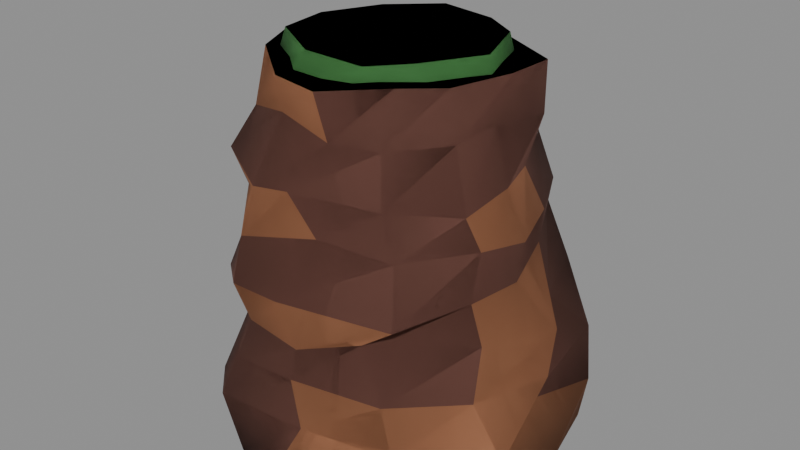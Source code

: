 # Source: cove_cliff_b.blend  (saved by Blender 5.3.31; exported with 4.5.12 LTS)
import bpy
from mathutils import Matrix  # noqa: F401  (used for matrix-valued properties, if any)

bpy.ops.wm.read_factory_settings(use_empty=True)
scene = bpy.context.scene
scene.name = 'Scene'

# ---- collections
col_source = bpy.data.collections.new('Source'); scene.collection.children.link(col_source)
col_export = bpy.data.collections.new('Export'); scene.collection.children.link(col_export)

# ---- materials (node trees are filled in below, after node groups)
mat_coverock = bpy.data.materials.new('CoveRock')
mat_coverock.diffuse_color = (0.3916, 0.162, 0.07819, 1.0)
mat_coverockdark = bpy.data.materials.new('CoveRockDark')
mat_coverockdark.diffuse_color = (0.1714, 0.06848, 0.04971, 1.0)
mat_covegrass = bpy.data.materials.new('CoveGrass')
mat_covegrass.diffuse_color = (0.1441, 0.4233, 0.07619, 1.0)
mat_covegrassdark = bpy.data.materials.new('CoveGrassDark')
mat_covegrassdark.diffuse_color = (0.07227, 0.2542, 0.06848, 1.0)

# ---- material node trees
mat_coverock.use_nodes = True; mat_coverock.node_tree.nodes.clear()
_N = mat_coverock.node_tree.nodes; _L = mat_coverock.node_tree.links
n0 = _N.new('ShaderNodeBsdfPrincipled'); n0.name = 'Principled BSDF'; n0.location = (-200, 100)
n0.inputs[0].default_value = (0.3916, 0.162, 0.07819, 1.0)
n0.inputs[2].default_value = 0.9
n0.inputs[10].default_value = 0.005
n1 = _N.new('ShaderNodeOutputMaterial'); n1.name = 'Material Output'; n1.location = (200, 100)
_L.new(n0.outputs[0], n1.inputs[0])
n1.is_active_output = True
mat_coverockdark.use_nodes = True; mat_coverockdark.node_tree.nodes.clear()
_N = mat_coverockdark.node_tree.nodes; _L = mat_coverockdark.node_tree.links
n0 = _N.new('ShaderNodeBsdfPrincipled'); n0.name = 'Principled BSDF'; n0.location = (-200, 100)
n0.inputs[0].default_value = (0.1714, 0.06848, 0.04971, 1.0)
n0.inputs[2].default_value = 0.9
n0.inputs[10].default_value = 0.005
n1 = _N.new('ShaderNodeOutputMaterial'); n1.name = 'Material Output'; n1.location = (200, 100)
_L.new(n0.outputs[0], n1.inputs[0])
n1.is_active_output = True
mat_covegrass.use_nodes = True; mat_covegrass.node_tree.nodes.clear()
_N = mat_covegrass.node_tree.nodes; _L = mat_covegrass.node_tree.links
n0 = _N.new('ShaderNodeBsdfPrincipled'); n0.name = 'Principled BSDF'; n0.location = (-200, 100)
n0.inputs[0].default_value = (0.1441, 0.4233, 0.07619, 1.0)
n0.inputs[2].default_value = 0.9
n0.inputs[10].default_value = 0.005
n1 = _N.new('ShaderNodeOutputMaterial'); n1.name = 'Material Output'; n1.location = (200, 100)
_L.new(n0.outputs[0], n1.inputs[0])
n1.is_active_output = True
mat_covegrassdark.use_nodes = True; mat_covegrassdark.node_tree.nodes.clear()
_N = mat_covegrassdark.node_tree.nodes; _L = mat_covegrassdark.node_tree.links
n0 = _N.new('ShaderNodeBsdfPrincipled'); n0.name = 'Principled BSDF'; n0.location = (-200, 100)
n0.inputs[0].default_value = (0.07227, 0.2542, 0.06848, 1.0)
n0.inputs[2].default_value = 0.9
n0.inputs[10].default_value = 0.005
n1 = _N.new('ShaderNodeOutputMaterial'); n1.name = 'Material Output'; n1.location = (200, 100)
_L.new(n0.outputs[0], n1.inputs[0])
n1.is_active_output = True

# ---- meshes
me_cliffb = bpy.data.meshes.new('CliffB')
me_cliffb.from_pydata([(0.5149, 0.002717, 0.0), (0.4626, 0.2137, 0.0), (0.2273, 0.3583, 0.0), (0.07508, 0.5014, 0.0), (-0.1602, 0.4219, 0.0), (-0.3767, 0.2679, 0.0), (-0.485, 0.1752, 0.0), (-0.4955, -0.07888, 0.0), (-0.2938, -0.3239, 0.0), (-0.1318, -0.4751, 0.0), (0.0109, -0.5321, 0.0), (0.2835, -0.3212, 0.0), (0.4861, -0.2102, 0.0), (0.4117, -0.01263, 0.1401), (0.4763, 0.2292, 0.1175), (0.265, 0.4437, 0.1093), (0.05652, 0.5253, 0.1266), (-0.142, 0.4161, 0.1422), (-0.3369, 0.346, 0.1283), (-0.4109, 0.09571, 0.1345), (-0.4205, -0.1495, 0.1149), (-0.3261, -0.3517, 0.1114), (-0.2319, -0.4453, 0.1159), (0.04963, -0.4375, 0.133), (0.2726, -0.3519, 0.0995), (0.4876, -0.1871, 0.09624), (0.4817, 0.007421, 0.2442), (0.443, 0.2649, 0.2554), (0.2477, 0.3395, 0.2351), (0.08323, 0.401, 0.2327), (-0.1992, 0.4181, 0.2683), (-0.4037, 0.2907, 0.223), (-0.4034, 0.05662, 0.2663), (-0.4535, -0.1518, 0.2442), (-0.3301, -0.2371, 0.2582), (-0.1905, -0.4215, 0.2359), (0.01733, -0.4324, 0.2635), (0.2516, -0.367, 0.2492), (0.4104, -0.2087, 0.2467), (0.4709, 0.05305, 0.3587), (0.367, 0.1726, 0.3668), (0.311, 0.3564, 0.3791), (0.06823, 0.4863, 0.3647), (-0.1844, 0.4599, 0.3784), (-0.3274, 0.2746, 0.4049), (-0.4127, 0.07531, 0.3663), (-0.4302, -0.1161, 0.3764), (-0.36, -0.2743, 0.3872), (-0.1287, -0.4178, 0.3717), (0.05443, -0.4444, 0.3735), (0.1941, -0.3664, 0.4043), (0.4038, -0.1731, 0.3901), (0.3968, -0.02754, 0.5011), (0.319, 0.1874, 0.4983), (0.2125, 0.3829, 0.5296), (0.1018, 0.4613, 0.5202), (-0.1057, 0.4159, 0.5156), (-0.3107, 0.3147, 0.521), (-0.4104, 0.07092, 0.4735), (-0.3764, -0.09654, 0.5023), (-0.3192, -0.2527, 0.5026), (-0.1354, -0.4607, 0.4943), (0.001189, -0.4539, 0.4904), (0.2862, -0.3643, 0.472), (0.3638, -0.1659, 0.4893), (0.4073, -0.01621, 0.6096), (0.3362, 0.1759, 0.6025), (0.2609, 0.3333, 0.6136), (0.07442, 0.3813, 0.6078), (-0.2004, 0.3861, 0.6041), (-0.2832, 0.2771, 0.6267), (-0.3914, 0.1077, 0.6406), (-0.4047, -0.06476, 0.6049), (-0.2847, -0.2565, 0.6432), (-0.1215, -0.4372, 0.6194), (0.05439, -0.3627, 0.6377), (0.2457, -0.3096, 0.6143), (0.3933, -0.1763, 0.643), (0.3519, -0.01786, 0.735), (0.3009, 0.1305, 0.7273), (0.2118, 0.3057, 0.7734), (0.05156, 0.341, 0.7759), (-0.09317, 0.3503, 0.7658), (-0.3073, 0.2967, 0.7646), (-0.3997, 0.1182, 0.7753), (-0.3319, -0.08298, 0.7262), (-0.2918, -0.3012, 0.7592), (-0.1198, -0.3916, 0.7342), (0.02169, -0.4166, 0.7704), (0.1973, -0.2954, 0.7247), (0.3686, -0.2044, 0.7322), (0.3071, -0.01358, 0.8791), (0.3431, 0.1361, 0.8745), (0.1919, 0.2673, 0.8632), (0.01046, 0.3946, 0.8901), (-0.0938, 0.3102, 0.8668), (-0.318, 0.2342, 0.8588), (-0.3332, 0.07089, 0.8723), (-0.3683, -0.06287, 0.8919), (-0.2366, -0.2589, 0.8715), (-0.1018, -0.2999, 0.8977), (0.06001, -0.3204, 0.8691), (0.2183, -0.3185, 0.8866), (0.3382, -0.2055, 0.9008), (0.3212, 0.02765, 1.0), (0.3271, 0.1624, 1.0), (0.1399, 0.2598, 1.0), (0.03769, 0.294, 1.0), (-0.07201, 0.2807, 1.0), (-0.2072, 0.2238, 1.0), (-0.2927, 0.09031, 1.0), (-0.323, -0.0604, 1.0), (-0.2669, -0.1875, 1.0), (-0.08837, -0.3294, 1.0), (0.0531, -0.3545, 1.0), (0.1787, -0.2263, 1.0), (0.2719, -0.1445, 1.0)], [], [(0, 1, 14, 13), (1, 2, 15, 14), (2, 3, 16, 15), (3, 4, 17, 16), (4, 5, 18, 17), (5, 6, 19, 18), (6, 7, 20, 19), (7, 8, 21, 20), (8, 9, 22, 21), (9, 10, 23, 22), (10, 11, 24, 23), (11, 12, 25, 24), (12, 0, 13, 25), (13, 14, 27, 26), (14, 15, 28, 27), (15, 16, 29, 28), (16, 17, 30, 29), (17, 18, 31, 30), (18, 19, 32, 31), (19, 20, 33, 32), (20, 21, 34, 33), (21, 22, 35, 34), (22, 23, 36, 35), (23, 24, 37, 36), (24, 25, 38, 37), (25, 13, 26, 38), (26, 27, 40, 39), (27, 28, 41, 40), (28, 29, 42, 41), (29, 30, 43, 42), (30, 31, 44, 43), (31, 32, 45, 44), (32, 33, 46, 45), (33, 34, 47, 46), (34, 35, 48, 47), (35, 36, 49, 48), (36, 37, 50, 49), (37, 38, 51, 50), (38, 26, 39, 51), (39, 40, 53, 52), (40, 41, 54, 53), (41, 42, 55, 54), (42, 43, 56, 55), (43, 44, 57, 56), (44, 45, 58, 57), (45, 46, 59, 58), (46, 47, 60, 59), (47, 48, 61, 60), (48, 49, 62, 61), (49, 50, 63, 62), (50, 51, 64, 63), (51, 39, 52, 64), (52, 53, 66, 65), (53, 54, 67, 66), (54, 55, 68, 67), (55, 56, 69, 68), (56, 57, 70, 69), (57, 58, 71, 70), (58, 59, 72, 71), (59, 60, 73, 72), (60, 61, 74, 73), (61, 62, 75, 74), (62, 63, 76, 75), (63, 64, 77, 76), (64, 52, 65, 77), (65, 66, 79, 78), (66, 67, 80, 79), (67, 68, 81, 80), (68, 69, 82, 81), (69, 70, 83, 82), (70, 71, 84, 83), (71, 72, 85, 84), (72, 73, 86, 85), (73, 74, 87, 86), (74, 75, 88, 87), (75, 76, 89, 88), (76, 77, 90, 89), (77, 65, 78, 90), (78, 79, 92, 91), (79, 80, 93, 92), (80, 81, 94, 93), (81, 82, 95, 94), (82, 83, 96, 95), (83, 84, 97, 96), (84, 85, 98, 97), (85, 86, 99, 98), (86, 87, 100, 99), (87, 88, 101, 100), (88, 89, 102, 101), (89, 90, 103, 102), (90, 78, 91, 103), (91, 92, 105, 104), (92, 93, 106, 105), (93, 94, 107, 106), (94, 95, 108, 107), (95, 96, 109, 108), (96, 97, 110, 109), (97, 98, 111, 110), (98, 99, 112, 111), (99, 100, 113, 112), (100, 101, 114, 113), (101, 102, 115, 114), (102, 103, 116, 115), (103, 91, 104, 116), (104, 105, 106, 107, 108, 109, 110, 111, 112, 113, 114, 115, 116), (12, 11, 10, 9, 8, 7, 6, 5, 4, 3, 2, 1, 0)])
me_cliffb.polygons.foreach_set('material_index', [0, 0, 1, 0, 1, 0, 0, 0, 0, 1, 0, 0, 0, 1, 1, 0, 0, 0, 0, 0, 1, 1, 1, 0, 0, 0, 1, 1, 1, 1, 0, 1, 1, 1, 1, 1, 1, 1, 0, 0, 1, 0, 0, 0, 0, 0, 0, 1, 0, 0, 1, 0, 1, 1, 1, 1, 1, 1, 1, 1, 1, 1, 1, 1, 1, 0, 1, 0, 0, 0, 0, 0, 0, 0, 0, 1, 1, 0, 1, 1, 1, 0, 1, 1, 0, 1, 1, 1, 1, 1, 1, 1, 1, 1, 1, 1, 1, 1, 1, 0, 0, 1, 1, 1, 2, 1])
me_cliffb.materials.append(mat_coverock)
me_cliffb.materials.append(mat_coverockdark)
me_cliffb.materials.append(mat_covegrass)
me_cliffb.update()
me_cliffbcap = bpy.data.meshes.new('CliffBCap')
me_cliffbcap.from_pydata([(0.3066, -0.0235, 0.0), (0.2494, 0.1549, 0.0), (0.09131, 0.2765, 0.0), (-0.07821, 0.2999, 0.0), (-0.2646, 0.1758, 0.0), (-0.2716, -0.02905, 0.0), (-0.2328, -0.1901, 0.0), (-0.08706, -0.3127, 0.0), (0.06778, -0.2699, 0.0), (0.2368, -0.1338, 0.0), (0.2718, 0.002472, 0.08), (0.2071, 0.1768, 0.08), (0.1042, 0.2419, 0.08), (-0.0632, 0.2711, 0.08), (-0.1849, 0.1589, 0.08), (-0.2583, 0.003906, 0.08), (-0.2411, -0.1421, 0.08), (-0.07633, -0.2416, 0.08), (0.1025, -0.248, 0.08), (0.1814, -0.1568, 0.08)], [], [(0, 1, 11, 10), (1, 2, 12, 11), (2, 3, 13, 12), (3, 4, 14, 13), (4, 5, 15, 14), (5, 6, 16, 15), (6, 7, 17, 16), (7, 8, 18, 17), (8, 9, 19, 18), (9, 0, 10, 19), (10, 11, 12, 13, 14, 15, 16, 17, 18, 19), (9, 8, 7, 6, 5, 4, 3, 2, 1, 0)])
me_cliffbcap.polygons.foreach_set('material_index', [0, 0, 0, 0, 0, 0, 0, 0, 0, 0, 2, 1])
me_cliffbcap.materials.append(mat_covegrassdark)
me_cliffbcap.materials.append(mat_covegrass)
me_cliffbcap.materials.append(mat_covegrass)
me_cliffbcap.update()
me_cliffb_001 = bpy.data.meshes.new('CliffB.001')
me_cliffb_001.from_pydata([(0.5149, 0.002717, 0.0), (0.4626, 0.2137, 0.0), (0.2273, 0.3583, 0.0), (0.07508, 0.5014, 0.0), (-0.1602, 0.4219, 0.0), (-0.3767, 0.2679, 0.0), (-0.485, 0.1752, 0.0), (-0.4955, -0.07888, 0.0), (-0.2938, -0.3239, 0.0), (-0.1318, -0.4751, 0.0), (0.0109, -0.5321, 0.0), (0.2835, -0.3212, 0.0), (0.4861, -0.2102, 0.0), (0.4117, -0.01263, 0.1401), (0.4763, 0.2292, 0.1175), (0.265, 0.4437, 0.1093), (0.05652, 0.5253, 0.1266), (-0.142, 0.4161, 0.1422), (-0.3369, 0.346, 0.1283), (-0.4109, 0.09571, 0.1345), (-0.4205, -0.1495, 0.1149), (-0.3261, -0.3517, 0.1114), (-0.2319, -0.4453, 0.1159), (0.04963, -0.4375, 0.133), (0.2726, -0.3519, 0.0995), (0.4876, -0.1871, 0.09624), (0.4817, 0.007421, 0.2442), (0.443, 0.2649, 0.2554), (0.2477, 0.3395, 0.2351), (0.08323, 0.401, 0.2327), (-0.1992, 0.4181, 0.2683), (-0.4037, 0.2907, 0.223), (-0.4034, 0.05662, 0.2663), (-0.4535, -0.1518, 0.2442), (-0.3301, -0.2371, 0.2582), (-0.1905, -0.4215, 0.2359), (0.01733, -0.4324, 0.2635), (0.2516, -0.367, 0.2492), (0.4104, -0.2087, 0.2467), (0.4709, 0.05305, 0.3587), (0.367, 0.1726, 0.3668), (0.311, 0.3564, 0.3791), (0.06823, 0.4863, 0.3647), (-0.1844, 0.4599, 0.3784), (-0.3274, 0.2746, 0.4049), (-0.4127, 0.07531, 0.3663), (-0.4302, -0.1161, 0.3764), (-0.36, -0.2743, 0.3872), (-0.1287, -0.4178, 0.3717), (0.05443, -0.4444, 0.3735), (0.1941, -0.3664, 0.4043), (0.4038, -0.1731, 0.3901), (0.3968, -0.02754, 0.5011), (0.319, 0.1874, 0.4983), (0.2125, 0.3829, 0.5296), (0.1018, 0.4613, 0.5202), (-0.1057, 0.4159, 0.5156), (-0.3107, 0.3147, 0.521), (-0.4104, 0.07092, 0.4735), (-0.3764, -0.09654, 0.5023), (-0.3192, -0.2527, 0.5026), (-0.1354, -0.4607, 0.4943), (0.001189, -0.4539, 0.4904), (0.2862, -0.3643, 0.472), (0.3638, -0.1659, 0.4893), (0.4073, -0.01621, 0.6096), (0.3362, 0.1759, 0.6025), (0.2609, 0.3333, 0.6136), (0.07442, 0.3813, 0.6078), (-0.2004, 0.3861, 0.6041), (-0.2832, 0.2771, 0.6267), (-0.3914, 0.1077, 0.6406), (-0.4047, -0.06476, 0.6049), (-0.2847, -0.2565, 0.6432), (-0.1215, -0.4372, 0.6194), (0.05439, -0.3627, 0.6377), (0.2457, -0.3096, 0.6143), (0.3933, -0.1763, 0.643), (0.3519, -0.01786, 0.735), (0.3009, 0.1305, 0.7273), (0.2118, 0.3057, 0.7734), (0.05156, 0.341, 0.7759), (-0.09317, 0.3503, 0.7658), (-0.3073, 0.2967, 0.7646), (-0.3997, 0.1182, 0.7753), (-0.3319, -0.08298, 0.7262), (-0.2918, -0.3012, 0.7592), (-0.1198, -0.3916, 0.7342), (0.02169, -0.4166, 0.7704), (0.1973, -0.2954, 0.7247), (0.3686, -0.2044, 0.7322), (0.3071, -0.01358, 0.8791), (0.3431, 0.1361, 0.8745), (0.1919, 0.2673, 0.8632), (0.01046, 0.3946, 0.8901), (-0.0938, 0.3102, 0.8668), (-0.318, 0.2342, 0.8588), (-0.3332, 0.07089, 0.8723), (-0.3683, -0.06287, 0.8919), (-0.2366, -0.2589, 0.8715), (-0.1018, -0.2999, 0.8977), (0.06001, -0.3204, 0.8691), (0.2183, -0.3185, 0.8866), (0.3382, -0.2055, 0.9008), (0.3212, 0.02765, 1.0), (0.3271, 0.1624, 1.0), (0.1399, 0.2598, 1.0), (0.03769, 0.294, 1.0), (-0.07201, 0.2807, 1.0), (-0.2072, 0.2238, 1.0), (-0.2927, 0.09031, 1.0), (-0.323, -0.0604, 1.0), (-0.2669, -0.1875, 1.0), (-0.08837, -0.3294, 1.0), (0.0531, -0.3545, 1.0), (0.1787, -0.2263, 1.0), (0.2719, -0.1445, 1.0), (0.3066, -0.0235, 0.96), (0.2494, 0.1549, 0.96), (0.09131, 0.2765, 0.96), (-0.07821, 0.2999, 0.96), (-0.2646, 0.1758, 0.96), (-0.2716, -0.02905, 0.96), (-0.2328, -0.1901, 0.96), (-0.08706, -0.3127, 0.96), (0.06778, -0.2699, 0.96), (0.2368, -0.1338, 0.96), (0.2718, 0.002472, 1.04), (0.2071, 0.1768, 1.04), (0.1042, 0.2419, 1.04), (-0.0632, 0.2711, 1.04), (-0.1849, 0.1589, 1.04), (-0.2583, 0.003906, 1.04), (-0.2411, -0.1421, 1.04), (-0.07633, -0.2416, 1.04), (0.1025, -0.248, 1.04), (0.1814, -0.1568, 1.04)], [], [(0, 1, 14, 13), (1, 2, 15, 14), (2, 3, 16, 15), (3, 4, 17, 16), (4, 5, 18, 17), (5, 6, 19, 18), (6, 7, 20, 19), (7, 8, 21, 20), (8, 9, 22, 21), (9, 10, 23, 22), (10, 11, 24, 23), (11, 12, 25, 24), (12, 0, 13, 25), (13, 14, 27, 26), (14, 15, 28, 27), (15, 16, 29, 28), (16, 17, 30, 29), (17, 18, 31, 30), (18, 19, 32, 31), (19, 20, 33, 32), (20, 21, 34, 33), (21, 22, 35, 34), (22, 23, 36, 35), (23, 24, 37, 36), (24, 25, 38, 37), (25, 13, 26, 38), (26, 27, 40, 39), (27, 28, 41, 40), (28, 29, 42, 41), (29, 30, 43, 42), (30, 31, 44, 43), (31, 32, 45, 44), (32, 33, 46, 45), (33, 34, 47, 46), (34, 35, 48, 47), (35, 36, 49, 48), (36, 37, 50, 49), (37, 38, 51, 50), (38, 26, 39, 51), (39, 40, 53, 52), (40, 41, 54, 53), (41, 42, 55, 54), (42, 43, 56, 55), (43, 44, 57, 56), (44, 45, 58, 57), (45, 46, 59, 58), (46, 47, 60, 59), (47, 48, 61, 60), (48, 49, 62, 61), (49, 50, 63, 62), (50, 51, 64, 63), (51, 39, 52, 64), (52, 53, 66, 65), (53, 54, 67, 66), (54, 55, 68, 67), (55, 56, 69, 68), (56, 57, 70, 69), (57, 58, 71, 70), (58, 59, 72, 71), (59, 60, 73, 72), (60, 61, 74, 73), (61, 62, 75, 74), (62, 63, 76, 75), (63, 64, 77, 76), (64, 52, 65, 77), (65, 66, 79, 78), (66, 67, 80, 79), (67, 68, 81, 80), (68, 69, 82, 81), (69, 70, 83, 82), (70, 71, 84, 83), (71, 72, 85, 84), (72, 73, 86, 85), (73, 74, 87, 86), (74, 75, 88, 87), (75, 76, 89, 88), (76, 77, 90, 89), (77, 65, 78, 90), (78, 79, 92, 91), (79, 80, 93, 92), (80, 81, 94, 93), (81, 82, 95, 94), (82, 83, 96, 95), (83, 84, 97, 96), (84, 85, 98, 97), (85, 86, 99, 98), (86, 87, 100, 99), (87, 88, 101, 100), (88, 89, 102, 101), (89, 90, 103, 102), (90, 78, 91, 103), (91, 92, 105, 104), (92, 93, 106, 105), (93, 94, 107, 106), (94, 95, 108, 107), (95, 96, 109, 108), (96, 97, 110, 109), (97, 98, 111, 110), (98, 99, 112, 111), (99, 100, 113, 112), (100, 101, 114, 113), (101, 102, 115, 114), (102, 103, 116, 115), (103, 91, 104, 116), (104, 105, 106, 107, 108, 109, 110, 111, 112, 113, 114, 115, 116), (12, 11, 10, 9, 8, 7, 6, 5, 4, 3, 2, 1, 0), (117, 118, 128, 127), (118, 119, 129, 128), (119, 120, 130, 129), (120, 121, 131, 130), (121, 122, 132, 131), (122, 123, 133, 132), (123, 124, 134, 133), (124, 125, 135, 134), (125, 126, 136, 135), (126, 117, 127, 136), (127, 128, 129, 130, 131, 132, 133, 134, 135, 136), (126, 125, 124, 123, 122, 121, 120, 119, 118, 117)])
me_cliffb_001.polygons.foreach_set('use_smooth', [True] * 118)
me_cliffb_001.polygons.foreach_set('material_index', [1, 1, 2, 1, 2, 1, 1, 1, 1, 2, 1, 1, 1, 2, 2, 1, 1, 1, 1, 1, 2, 2, 2, 1, 1, 1, 2, 2, 2, 2, 1, 2, 2, 2, 2, 2, 2, 2, 1, 1, 2, 1, 1, 1, 1, 1, 1, 2, 1, 1, 2, 1, 2, 2, 2, 2, 2, 2, 2, 2, 2, 2, 2, 2, 2, 1, 2, 1, 1, 1, 1, 1, 1, 1, 1, 2, 2, 1, 2, 2, 2, 1, 2, 2, 1, 2, 2, 2, 2, 2, 2, 2, 2, 2, 2, 2, 2, 2, 2, 1, 1, 2, 2, 2, 3, 2, 4, 4, 4, 4, 4, 4, 4, 4, 4, 4, 3, 3])
me_cliffb_001.materials.append(None)
me_cliffb_001.materials.append(mat_coverock)
me_cliffb_001.materials.append(mat_coverockdark)
me_cliffb_001.materials.append(mat_covegrass)
me_cliffb_001.materials.append(mat_covegrassdark)
me_cliffb_001.update()

# ---- objects
ob_cliffb = bpy.data.objects.new('CliffB', me_cliffb)
ob_cliffbcap = bpy.data.objects.new('CliffBCap', me_cliffbcap)
ob_cliffb_001 = bpy.data.objects.new('CliffB.001', me_cliffb_001)

# ---- transforms, parenting, visibility, modifiers, constraints
ob_cliffb.location = (0.0, 0.0, 0.0)
ob_cliffbcap.location = (0.0, 0.0, 0.96)
ob_cliffb_001.location = (0.0, 0.0, 0.0)

# ---- collection membership
col_source.objects.link(ob_cliffb)
col_source.objects.link(ob_cliffbcap)
col_export.objects.link(ob_cliffb_001)

# ---- scene / render settings (as saved in the file)
scene.frame_start = 1; scene.frame_end = 250; scene.frame_set(1)
scene.render.engine = 'BLENDER_EEVEE_NEXT'
scene.render.bake_bias = 0.0
scene.render.bake_samples = 0
scene.render.compositor_device = 'GPU'
scene.eevee.use_volume_custom_range = False
scene.eevee.fast_gi_thickness_near = 0.1
scene.eevee.fast_gi_thickness_far = 0.0
scene.eevee.ray_tracing_options.screen_trace_thickness = 0.1
bpy.context.view_layer.update()

# ---- added for rendering (the .blend has no active camera and no usable light): camera, sun + grey world if the file has none
cam_auto = bpy.data.cameras.new('AutoCamera')
cam_auto.lens = 50.0
cam_auto.sensor_width = 36.0
cam_auto.clip_end = 1000.0
ob_auto_camera = bpy.data.objects.new('AutoCamera', cam_auto)
scene.collection.objects.link(ob_auto_camera)
ob_auto_camera.location = (1.67005, -1.99581, 1.84828)
ob_auto_camera.rotation_euler = (1.09748, -7.21219e-08, 0.694738)
scene.camera = ob_auto_camera
light_auto_sun = bpy.data.lights.new('AutoSun', 'SUN')
light_auto_sun.energy = 3.0
light_auto_sun.angle = 0.0523599
ob_auto_sun = bpy.data.objects.new('AutoSun', light_auto_sun)
scene.collection.objects.link(ob_auto_sun)
ob_auto_sun.rotation_euler = (0.872665, 0.174533, 0.523599)
if scene.world is None:
    world_auto = bpy.data.worlds.new('AutoWorld')
    world_auto.color = (0.3, 0.3, 0.3)
    scene.world = world_auto
bpy.context.view_layer.update()
